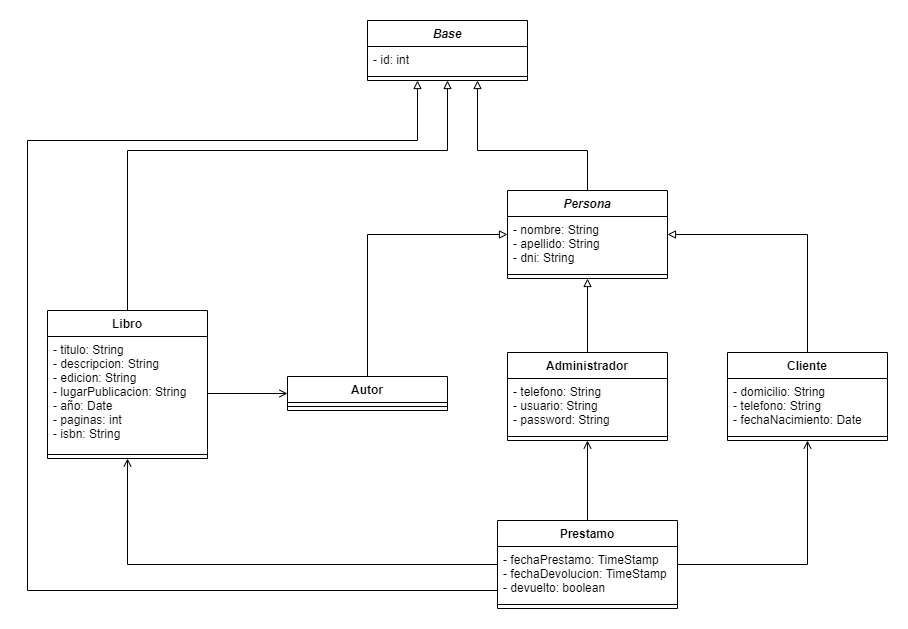

The diagram above was exported from draw.io. Its source (the exported page's mxGraphModel, read from the mxfile embedded in the PNG):
<mxGraphModel dx="1038" dy="548" grid="1" gridSize="10" guides="1" tooltips="1" connect="1" arrows="1" fold="1" page="1" pageScale="1" pageWidth="4000" pageHeight="4000" math="0" shadow="0">
  <root>
    <mxCell id="0" />
    <mxCell id="1" parent="0" />
    <mxCell id="Leq28ed13tcguuIqtBS3-26" style="edgeStyle=orthogonalEdgeStyle;rounded=0;orthogonalLoop=1;jettySize=auto;html=1;entryX=0.5;entryY=0;entryDx=0;entryDy=0;endArrow=none;endFill=0;startArrow=block;startFill=0;" parent="1" source="Leq28ed13tcguuIqtBS3-1" target="Leq28ed13tcguuIqtBS3-9" edge="1">
      <mxGeometry relative="1" as="geometry" />
    </mxCell>
    <mxCell id="Leq28ed13tcguuIqtBS3-27" style="edgeStyle=orthogonalEdgeStyle;rounded=0;orthogonalLoop=1;jettySize=auto;html=1;entryX=0.5;entryY=0;entryDx=0;entryDy=0;startArrow=block;startFill=0;endArrow=none;endFill=0;" parent="1" source="Leq28ed13tcguuIqtBS3-1" target="Leq28ed13tcguuIqtBS3-13" edge="1">
      <mxGeometry relative="1" as="geometry" />
    </mxCell>
    <mxCell id="Leq28ed13tcguuIqtBS3-28" style="edgeStyle=orthogonalEdgeStyle;rounded=0;orthogonalLoop=1;jettySize=auto;html=1;entryX=0.5;entryY=0;entryDx=0;entryDy=0;startArrow=block;startFill=0;endArrow=none;endFill=0;" parent="1" source="Leq28ed13tcguuIqtBS3-1" target="Leq28ed13tcguuIqtBS3-5" edge="1">
      <mxGeometry relative="1" as="geometry" />
    </mxCell>
    <mxCell id="Leq28ed13tcguuIqtBS3-50" style="edgeStyle=orthogonalEdgeStyle;rounded=0;orthogonalLoop=1;jettySize=auto;html=1;startArrow=none;startFill=0;endArrow=block;endFill=0;" parent="1" source="Leq28ed13tcguuIqtBS3-1" edge="1">
      <mxGeometry relative="1" as="geometry">
        <mxPoint x="710" y="130" as="targetPoint" />
        <Array as="points">
          <mxPoint x="820" y="200" />
          <mxPoint x="710" y="200" />
          <mxPoint x="710" y="130" />
        </Array>
      </mxGeometry>
    </mxCell>
    <mxCell id="Leq28ed13tcguuIqtBS3-1" value="Persona" style="swimlane;fontStyle=3;align=center;verticalAlign=top;childLayout=stackLayout;horizontal=1;startSize=26;horizontalStack=0;resizeParent=1;resizeParentMax=0;resizeLast=0;collapsible=1;marginBottom=0;" parent="1" vertex="1">
      <mxGeometry x="740" y="240" width="160" height="88" as="geometry" />
    </mxCell>
    <mxCell id="Leq28ed13tcguuIqtBS3-2" value="- nombre: String&#10;- apellido: String&#10;- dni: String" style="text;strokeColor=none;fillColor=none;align=left;verticalAlign=top;spacingLeft=4;spacingRight=4;overflow=hidden;rotatable=0;points=[[0,0.5],[1,0.5]];portConstraint=eastwest;" parent="Leq28ed13tcguuIqtBS3-1" vertex="1">
      <mxGeometry y="26" width="160" height="54" as="geometry" />
    </mxCell>
    <mxCell id="Leq28ed13tcguuIqtBS3-3" value="" style="line;strokeWidth=1;fillColor=none;align=left;verticalAlign=middle;spacingTop=-1;spacingLeft=3;spacingRight=3;rotatable=0;labelPosition=right;points=[];portConstraint=eastwest;" parent="Leq28ed13tcguuIqtBS3-1" vertex="1">
      <mxGeometry y="80" width="160" height="8" as="geometry" />
    </mxCell>
    <mxCell id="Leq28ed13tcguuIqtBS3-5" value="Cliente" style="swimlane;fontStyle=1;align=center;verticalAlign=top;childLayout=stackLayout;horizontal=1;startSize=26;horizontalStack=0;resizeParent=1;resizeParentMax=0;resizeLast=0;collapsible=1;marginBottom=0;" parent="1" vertex="1">
      <mxGeometry x="960" y="402" width="160" height="88" as="geometry" />
    </mxCell>
    <mxCell id="Leq28ed13tcguuIqtBS3-6" value="- domicilio: String&#10;- telefono: String&#10;- fechaNacimiento: Date" style="text;strokeColor=none;fillColor=none;align=left;verticalAlign=top;spacingLeft=4;spacingRight=4;overflow=hidden;rotatable=0;points=[[0,0.5],[1,0.5]];portConstraint=eastwest;" parent="Leq28ed13tcguuIqtBS3-5" vertex="1">
      <mxGeometry y="26" width="160" height="54" as="geometry" />
    </mxCell>
    <mxCell id="Leq28ed13tcguuIqtBS3-7" value="" style="line;strokeWidth=1;fillColor=none;align=left;verticalAlign=middle;spacingTop=-1;spacingLeft=3;spacingRight=3;rotatable=0;labelPosition=right;points=[];portConstraint=eastwest;" parent="Leq28ed13tcguuIqtBS3-5" vertex="1">
      <mxGeometry y="80" width="160" height="8" as="geometry" />
    </mxCell>
    <mxCell id="Leq28ed13tcguuIqtBS3-9" value="Autor" style="swimlane;fontStyle=1;align=center;verticalAlign=top;childLayout=stackLayout;horizontal=1;startSize=26;horizontalStack=0;resizeParent=1;resizeParentMax=0;resizeLast=0;collapsible=1;marginBottom=0;" parent="1" vertex="1">
      <mxGeometry x="520" y="426" width="160" height="34" as="geometry" />
    </mxCell>
    <mxCell id="Leq28ed13tcguuIqtBS3-11" value="" style="line;strokeWidth=1;fillColor=none;align=left;verticalAlign=middle;spacingTop=-1;spacingLeft=3;spacingRight=3;rotatable=0;labelPosition=right;points=[];portConstraint=eastwest;" parent="Leq28ed13tcguuIqtBS3-9" vertex="1">
      <mxGeometry y="26" width="160" height="8" as="geometry" />
    </mxCell>
    <mxCell id="Leq28ed13tcguuIqtBS3-13" value="Administrador" style="swimlane;fontStyle=1;align=center;verticalAlign=top;childLayout=stackLayout;horizontal=1;startSize=26;horizontalStack=0;resizeParent=1;resizeParentMax=0;resizeLast=0;collapsible=1;marginBottom=0;" parent="1" vertex="1">
      <mxGeometry x="740" y="402" width="160" height="88" as="geometry" />
    </mxCell>
    <mxCell id="Leq28ed13tcguuIqtBS3-14" value="- telefono: String&#10;- usuario: String&#10;- password: String" style="text;strokeColor=none;fillColor=none;align=left;verticalAlign=top;spacingLeft=4;spacingRight=4;overflow=hidden;rotatable=0;points=[[0,0.5],[1,0.5]];portConstraint=eastwest;" parent="Leq28ed13tcguuIqtBS3-13" vertex="1">
      <mxGeometry y="26" width="160" height="54" as="geometry" />
    </mxCell>
    <mxCell id="Leq28ed13tcguuIqtBS3-15" value="" style="line;strokeWidth=1;fillColor=none;align=left;verticalAlign=middle;spacingTop=-1;spacingLeft=3;spacingRight=3;rotatable=0;labelPosition=right;points=[];portConstraint=eastwest;" parent="Leq28ed13tcguuIqtBS3-13" vertex="1">
      <mxGeometry y="80" width="160" height="8" as="geometry" />
    </mxCell>
    <mxCell id="Leq28ed13tcguuIqtBS3-31" style="edgeStyle=orthogonalEdgeStyle;rounded=0;orthogonalLoop=1;jettySize=auto;html=1;entryX=0.5;entryY=1;entryDx=0;entryDy=0;startArrow=none;startFill=0;endArrow=open;endFill=0;" parent="1" source="Leq28ed13tcguuIqtBS3-17" target="Leq28ed13tcguuIqtBS3-13" edge="1">
      <mxGeometry relative="1" as="geometry" />
    </mxCell>
    <mxCell id="Leq28ed13tcguuIqtBS3-32" style="edgeStyle=orthogonalEdgeStyle;rounded=0;orthogonalLoop=1;jettySize=auto;html=1;entryX=0.5;entryY=1;entryDx=0;entryDy=0;startArrow=none;startFill=0;endArrow=open;endFill=0;" parent="1" source="Leq28ed13tcguuIqtBS3-17" target="Leq28ed13tcguuIqtBS3-5" edge="1">
      <mxGeometry relative="1" as="geometry" />
    </mxCell>
    <mxCell id="Leq28ed13tcguuIqtBS3-52" style="edgeStyle=orthogonalEdgeStyle;rounded=0;orthogonalLoop=1;jettySize=auto;html=1;startArrow=none;startFill=0;endArrow=block;endFill=0;" parent="1" source="Leq28ed13tcguuIqtBS3-17" target="Leq28ed13tcguuIqtBS3-44" edge="1">
      <mxGeometry relative="1" as="geometry">
        <Array as="points">
          <mxPoint x="260" y="640" />
          <mxPoint x="260" y="190" />
          <mxPoint x="650" y="190" />
        </Array>
      </mxGeometry>
    </mxCell>
    <mxCell id="BcmYodMkCL9g2IFlGWah-1" style="edgeStyle=orthogonalEdgeStyle;rounded=0;orthogonalLoop=1;jettySize=auto;html=1;endArrow=open;endFill=0;" parent="1" source="Leq28ed13tcguuIqtBS3-17" target="Leq28ed13tcguuIqtBS3-21" edge="1">
      <mxGeometry relative="1" as="geometry" />
    </mxCell>
    <mxCell id="Leq28ed13tcguuIqtBS3-17" value="Prestamo" style="swimlane;fontStyle=1;align=center;verticalAlign=top;childLayout=stackLayout;horizontal=1;startSize=26;horizontalStack=0;resizeParent=1;resizeParentMax=0;resizeLast=0;collapsible=1;marginBottom=0;" parent="1" vertex="1">
      <mxGeometry x="730" y="570" width="180" height="88" as="geometry" />
    </mxCell>
    <mxCell id="Leq28ed13tcguuIqtBS3-18" value="- fechaPrestamo: TimeStamp&#10;- fechaDevolucion: TimeStamp&#10;- devuelto: boolean" style="text;strokeColor=none;fillColor=none;align=left;verticalAlign=top;spacingLeft=4;spacingRight=4;overflow=hidden;rotatable=0;points=[[0,0.5],[1,0.5]];portConstraint=eastwest;" parent="Leq28ed13tcguuIqtBS3-17" vertex="1">
      <mxGeometry y="26" width="180" height="54" as="geometry" />
    </mxCell>
    <mxCell id="Leq28ed13tcguuIqtBS3-19" value="" style="line;strokeWidth=1;fillColor=none;align=left;verticalAlign=middle;spacingTop=-1;spacingLeft=3;spacingRight=3;rotatable=0;labelPosition=right;points=[];portConstraint=eastwest;" parent="Leq28ed13tcguuIqtBS3-17" vertex="1">
      <mxGeometry y="80" width="180" height="8" as="geometry" />
    </mxCell>
    <mxCell id="Leq28ed13tcguuIqtBS3-47" style="edgeStyle=orthogonalEdgeStyle;rounded=0;orthogonalLoop=1;jettySize=auto;html=1;startArrow=none;startFill=0;endArrow=block;endFill=0;entryX=0.5;entryY=1;entryDx=0;entryDy=0;" parent="1" source="Leq28ed13tcguuIqtBS3-21" target="Leq28ed13tcguuIqtBS3-42" edge="1">
      <mxGeometry relative="1" as="geometry">
        <mxPoint x="630" y="130" as="targetPoint" />
        <Array as="points">
          <mxPoint x="360" y="200" />
          <mxPoint x="680" y="200" />
        </Array>
      </mxGeometry>
    </mxCell>
    <mxCell id="Leq28ed13tcguuIqtBS3-21" value="Libro" style="swimlane;fontStyle=1;align=center;verticalAlign=top;childLayout=stackLayout;horizontal=1;startSize=26;horizontalStack=0;resizeParent=1;resizeParentMax=0;resizeLast=0;collapsible=1;marginBottom=0;" parent="1" vertex="1">
      <mxGeometry x="280" y="360" width="160" height="148" as="geometry" />
    </mxCell>
    <mxCell id="Leq28ed13tcguuIqtBS3-22" value="- titulo: String&#10;- descripcion: String&#10;- edicion: String&#10;- lugarPublicacion: String&#10;- año: Date&#10;- paginas: int&#10;- isbn: String" style="text;strokeColor=none;fillColor=none;align=left;verticalAlign=top;spacingLeft=4;spacingRight=4;overflow=hidden;rotatable=0;points=[[0,0.5],[1,0.5]];portConstraint=eastwest;" parent="Leq28ed13tcguuIqtBS3-21" vertex="1">
      <mxGeometry y="26" width="160" height="114" as="geometry" />
    </mxCell>
    <mxCell id="Leq28ed13tcguuIqtBS3-23" value="" style="line;strokeWidth=1;fillColor=none;align=left;verticalAlign=middle;spacingTop=-1;spacingLeft=3;spacingRight=3;rotatable=0;labelPosition=right;points=[];portConstraint=eastwest;" parent="Leq28ed13tcguuIqtBS3-21" vertex="1">
      <mxGeometry y="140" width="160" height="8" as="geometry" />
    </mxCell>
    <mxCell id="Leq28ed13tcguuIqtBS3-25" style="edgeStyle=orthogonalEdgeStyle;rounded=0;orthogonalLoop=1;jettySize=auto;html=1;endArrow=open;endFill=0;" parent="1" source="Leq28ed13tcguuIqtBS3-22" target="Leq28ed13tcguuIqtBS3-9" edge="1">
      <mxGeometry relative="1" as="geometry">
        <mxPoint x="520" y="441" as="targetPoint" />
      </mxGeometry>
    </mxCell>
    <mxCell id="Leq28ed13tcguuIqtBS3-42" value="Base" style="swimlane;fontStyle=3;align=center;verticalAlign=top;childLayout=stackLayout;horizontal=1;startSize=26;horizontalStack=0;resizeParent=1;resizeParentMax=0;resizeLast=0;collapsible=1;marginBottom=0;" parent="1" vertex="1">
      <mxGeometry x="600" y="70" width="160" height="60" as="geometry" />
    </mxCell>
    <mxCell id="Leq28ed13tcguuIqtBS3-43" value="- id: int" style="text;strokeColor=none;fillColor=none;align=left;verticalAlign=top;spacingLeft=4;spacingRight=4;overflow=hidden;rotatable=0;points=[[0,0.5],[1,0.5]];portConstraint=eastwest;" parent="Leq28ed13tcguuIqtBS3-42" vertex="1">
      <mxGeometry y="26" width="160" height="26" as="geometry" />
    </mxCell>
    <mxCell id="Leq28ed13tcguuIqtBS3-44" value="" style="line;strokeWidth=1;fillColor=none;align=left;verticalAlign=middle;spacingTop=-1;spacingLeft=3;spacingRight=3;rotatable=0;labelPosition=right;points=[];portConstraint=eastwest;" parent="Leq28ed13tcguuIqtBS3-42" vertex="1">
      <mxGeometry y="52" width="160" height="8" as="geometry" />
    </mxCell>
  </root>
</mxGraphModel>